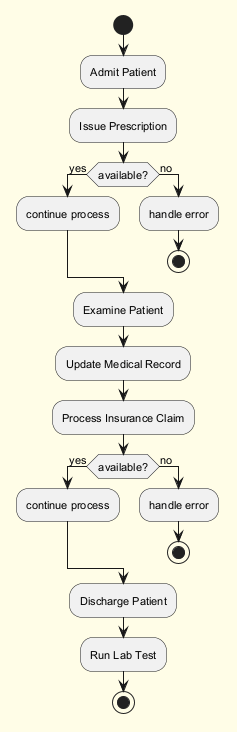

The diagram above was rendered by PlantUML. Its source (embedded in the PNG):
@startuml
skinparam backgroundColor #FFFDE7
skinparam classBackgroundColor #FFF9C4
skinparam classBorderColor #F57F17
skinparam defaultFontSize 11
start
:Admit Patient;
:Issue Prescription;
if (available?) then (yes)
:continue process;
else (no)
:handle error;
stop
endif
:Examine Patient;
:Update Medical Record;
:Process Insurance Claim;
if (available?) then (yes)
:continue process;
else (no)
:handle error;
stop
endif
:Discharge Patient;
:Run Lab Test;
stop
@enduml